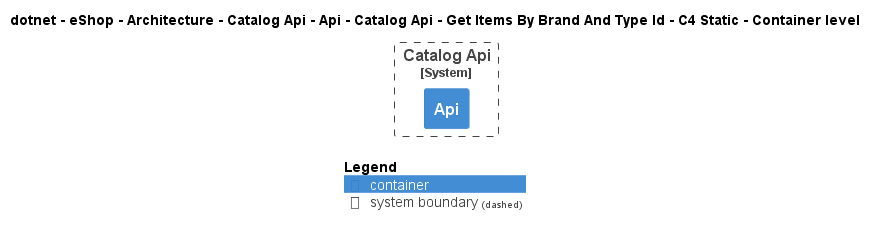

The diagram above was rendered by PlantUML. Its source (embedded in the PNG):
@startuml
!pragma layout smetana
!include ..\..\..\..\..\..\..\..\..\..\..\.c4s\C4_Container.puml

AddElementTag("c4interflow:lifecycle:new", $bgColor=green, $fontColor=#ffffff, $borderColor=green, $shadowing="False")
AddElementTag("c4interflow:lifecycle:changed", $bgColor=orange, $fontColor=#ffffff, $borderColor=orange, $shadowing="False")
AddElementTag("c4interflow:lifecycle:removed", $bgColor=red, $fontColor=#ffffff, $borderColor=red, $shadowing="False")

AddRelTag("c4interflow:lifecycle:new", $textColor=green, $lineColor=green)
AddRelTag("c4interflow:lifecycle:changed", $textColor=orange, $lineColor=orange)
AddRelTag("c4interflow:lifecycle:removed", $textColor=red, $lineColor=red)

SHOW_PERSON_PORTRAIT()
LAYOUT_TOP_DOWN()

skinparam linetype polyline

title dotnet - eShop - Architecture - Catalog Api - Api - Catalog Api - Get Items By Brand And Type Id - C4 Static - Container level


System_Boundary(dotnet.eShop.Architecture.SoftwareSystems.CatalogApi, "Catalog Api") {
    Container(dotnet.eShop.Architecture.SoftwareSystems.CatalogApi.Containers.Api, "Api", "", "")
}



SHOW_LEGEND()
@enduml